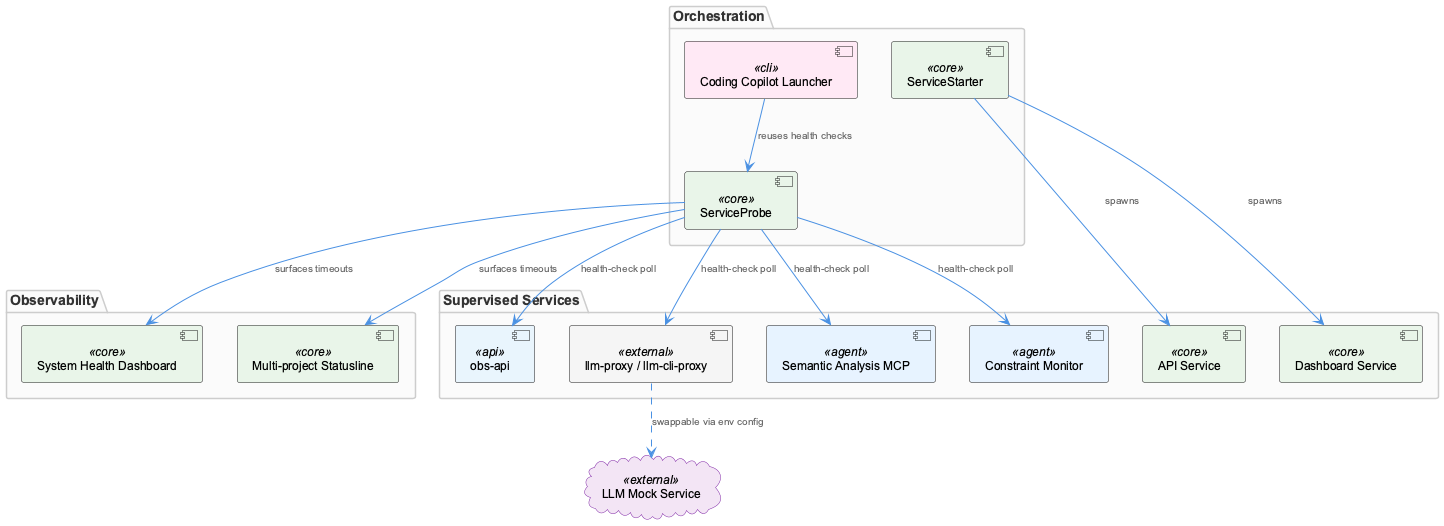

The diagram above was rendered by PlantUML. Its source (embedded in the PNG):
@startuml
!include _standard-style.puml

package "Orchestration" {
  component "ServiceStarter" as starter <<core>>
  component "ServiceProbe" as probe <<core>>
  component "Coding Copilot Launcher" as launcher <<cli>>
}

package "Supervised Services" {
  component "API Service" as api <<core>>
  component "Dashboard Service" as dashboard <<core>>
  component "Semantic Analysis MCP" as semantic <<agent>>
  component "Constraint Monitor" as constraint <<agent>>
  component "obs-api" as obsapi <<api>>
  component "llm-proxy / llm-cli-proxy" as llmproxy <<external>>
}

package "Observability" {
  component "System Health Dashboard" as healthdash <<core>>
  component "Multi-project Statusline" as statusline <<core>>
}

cloud "LLM Mock Service" as mock <<external>>

starter --> api : "spawns"
starter --> dashboard : "spawns"

probe --> semantic : "health-check poll"
probe --> constraint : "health-check poll"
probe --> obsapi : "health-check poll"
probe --> llmproxy : "health-check poll"

launcher --> probe : "reuses health checks"

llmproxy ..> mock : "swappable via env config"

probe --> healthdash : "surfaces timeouts"
probe --> statusline : "surfaces timeouts"

@enduml